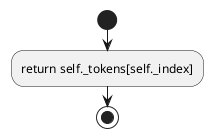

The diagram above was rendered by PlantUML. Its source (embedded in the PNG):
@startuml
start
:return self._tokens[self._index];
stop
@enduml